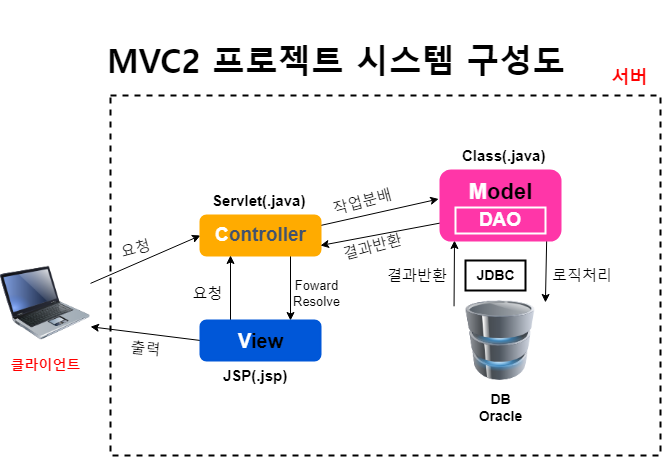

The diagram above was exported from draw.io. Its source (the exported page's mxGraphModel, read from the mxfile embedded in the PNG):
<mxGraphModel dx="884" dy="1622" grid="1" gridSize="10" guides="1" tooltips="1" connect="1" arrows="1" fold="1" page="1" pageScale="1" pageWidth="827" pageHeight="1169" math="0" shadow="0">
  <root>
    <mxCell id="0" />
    <mxCell id="1" parent="0" />
    <mxCell id="MQG9diPD7Uk_Apsbjdnl-40" value="" style="rounded=0;whiteSpace=wrap;html=1;fillColor=none;strokeWidth=2;dashed=1;" parent="1" vertex="1">
      <mxGeometry x="140" y="35" width="550" height="360" as="geometry" />
    </mxCell>
    <mxCell id="MQG9diPD7Uk_Apsbjdnl-15" style="rounded=0;orthogonalLoop=1;jettySize=auto;html=1;entryX=0;entryY=0.5;entryDx=0;entryDy=0;" parent="1" source="MQG9diPD7Uk_Apsbjdnl-1" target="MQG9diPD7Uk_Apsbjdnl-8" edge="1">
      <mxGeometry relative="1" as="geometry">
        <mxPoint x="120" y="219" as="sourcePoint" />
      </mxGeometry>
    </mxCell>
    <mxCell id="MQG9diPD7Uk_Apsbjdnl-1" value="" style="image;html=1;image=img/lib/clip_art/computers/Laptop_128x128.png" parent="1" vertex="1">
      <mxGeometry x="30" y="195" width="90" height="95" as="geometry" />
    </mxCell>
    <mxCell id="MQG9diPD7Uk_Apsbjdnl-2" value="&lt;b&gt;&lt;font color=&quot;#ff0000&quot; style=&quot;font-size: 14px;&quot;&gt;클라이언트&lt;/font&gt;&lt;/b&gt;" style="text;html=1;align=center;verticalAlign=middle;resizable=0;points=[];autosize=1;strokeColor=none;fillColor=none;" parent="1" vertex="1">
      <mxGeometry x="30" y="290" width="90" height="30" as="geometry" />
    </mxCell>
    <mxCell id="MQG9diPD7Uk_Apsbjdnl-22" style="rounded=0;orthogonalLoop=1;jettySize=auto;html=1;exitX=0.284;exitY=0.009;exitDx=0;exitDy=0;exitPerimeter=0;" parent="1" edge="1">
      <mxGeometry relative="1" as="geometry">
        <mxPoint x="483.55999999999995" y="245.80999999999995" as="sourcePoint" />
        <mxPoint x="484" y="180" as="targetPoint" />
      </mxGeometry>
    </mxCell>
    <mxCell id="MQG9diPD7Uk_Apsbjdnl-3" value="" style="image;html=1;image=img/lib/clip_art/computers/Database_128x128.png" parent="1" vertex="1">
      <mxGeometry x="410" y="240" width="240" height="80" as="geometry" />
    </mxCell>
    <mxCell id="MQG9diPD7Uk_Apsbjdnl-4" value="&lt;b style=&quot;font-size: 14px;&quot;&gt;DB&lt;br&gt;Oracle&lt;/b&gt;" style="text;html=1;align=center;verticalAlign=middle;resizable=0;points=[];autosize=1;strokeColor=none;fillColor=none;" parent="1" vertex="1">
      <mxGeometry x="495" y="322" width="70" height="50" as="geometry" />
    </mxCell>
    <mxCell id="MQG9diPD7Uk_Apsbjdnl-17" style="rounded=0;orthogonalLoop=1;jettySize=auto;html=1;exitX=1;exitY=0.25;exitDx=0;exitDy=0;entryX=-0.015;entryY=0.407;entryDx=0;entryDy=0;entryPerimeter=0;" parent="1" source="MQG9diPD7Uk_Apsbjdnl-8" target="MQG9diPD7Uk_Apsbjdnl-10" edge="1">
      <mxGeometry relative="1" as="geometry" />
    </mxCell>
    <mxCell id="MQG9diPD7Uk_Apsbjdnl-24" style="edgeStyle=orthogonalEdgeStyle;rounded=0;orthogonalLoop=1;jettySize=auto;html=1;exitX=0.75;exitY=1;exitDx=0;exitDy=0;entryX=0.75;entryY=0;entryDx=0;entryDy=0;" parent="1" source="MQG9diPD7Uk_Apsbjdnl-8" target="MQG9diPD7Uk_Apsbjdnl-9" edge="1">
      <mxGeometry relative="1" as="geometry" />
    </mxCell>
    <mxCell id="MQG9diPD7Uk_Apsbjdnl-8" value="&lt;font style=&quot;font-size: 19px;&quot;&gt;&lt;font style=&quot;font-size: 19px;&quot; color=&quot;#ffffff&quot;&gt;C&lt;/font&gt;ontroller&lt;/font&gt;" style="dashed=0;html=1;rounded=1;fillColor=#FFAB00;strokeColor=#FFAB00;fontSize=12;align=center;fontStyle=1;strokeWidth=2;fontColor=#42526E" parent="1" vertex="1">
      <mxGeometry x="230" y="155" width="120" height="40" as="geometry" />
    </mxCell>
    <mxCell id="MQG9diPD7Uk_Apsbjdnl-16" style="rounded=0;orthogonalLoop=1;jettySize=auto;html=1;exitX=0;exitY=0.5;exitDx=0;exitDy=0;entryX=1;entryY=0.75;entryDx=0;entryDy=0;" parent="1" source="MQG9diPD7Uk_Apsbjdnl-9" target="MQG9diPD7Uk_Apsbjdnl-1" edge="1">
      <mxGeometry relative="1" as="geometry" />
    </mxCell>
    <mxCell id="MQG9diPD7Uk_Apsbjdnl-23" style="edgeStyle=orthogonalEdgeStyle;rounded=0;orthogonalLoop=1;jettySize=auto;html=1;exitX=0.25;exitY=0;exitDx=0;exitDy=0;entryX=0.25;entryY=1;entryDx=0;entryDy=0;" parent="1" source="MQG9diPD7Uk_Apsbjdnl-9" target="MQG9diPD7Uk_Apsbjdnl-8" edge="1">
      <mxGeometry relative="1" as="geometry" />
    </mxCell>
    <mxCell id="MQG9diPD7Uk_Apsbjdnl-9" value="&lt;font style=&quot;font-size: 20px;&quot;&gt;V&lt;font color=&quot;#000000&quot;&gt;iew&lt;/font&gt;&lt;/font&gt;" style="dashed=0;html=1;rounded=1;fillColor=#0057D8;strokeColor=#0057D8;fontSize=12;align=center;fontStyle=1;strokeWidth=2;fontColor=#ffffff" parent="1" vertex="1">
      <mxGeometry x="230" y="260" width="120" height="40" as="geometry" />
    </mxCell>
    <mxCell id="MQG9diPD7Uk_Apsbjdnl-18" style="rounded=0;orthogonalLoop=1;jettySize=auto;html=1;exitX=0;exitY=0.75;exitDx=0;exitDy=0;entryX=1;entryY=0.75;entryDx=0;entryDy=0;" parent="1" source="MQG9diPD7Uk_Apsbjdnl-10" target="MQG9diPD7Uk_Apsbjdnl-8" edge="1">
      <mxGeometry relative="1" as="geometry" />
    </mxCell>
    <mxCell id="MQG9diPD7Uk_Apsbjdnl-21" style="rounded=0;orthogonalLoop=1;jettySize=auto;html=1;exitX=0.885;exitY=0.978;exitDx=0;exitDy=0;entryX=0.709;entryY=-0.034;entryDx=0;entryDy=0;entryPerimeter=0;exitPerimeter=0;" parent="1" source="MQG9diPD7Uk_Apsbjdnl-10" edge="1">
      <mxGeometry relative="1" as="geometry">
        <mxPoint x="574.935" y="241.94000000000005" as="targetPoint" />
      </mxGeometry>
    </mxCell>
    <mxCell id="MQG9diPD7Uk_Apsbjdnl-10" value="&lt;font style=&quot;font-size: 22px;&quot;&gt;M&lt;font style=&quot;font-size: 22px;&quot; color=&quot;#000000&quot;&gt;odel&lt;br&gt;&lt;br&gt;&lt;/font&gt;&lt;/font&gt;" style="dashed=0;html=1;rounded=1;fillColor=#FF36A8;strokeColor=#FF36A8;fontSize=12;align=center;fontStyle=1;strokeWidth=2;fontColor=#ffffff" parent="1" vertex="1">
      <mxGeometry x="470" y="110" width="120" height="70" as="geometry" />
    </mxCell>
    <mxCell id="MQG9diPD7Uk_Apsbjdnl-12" value="&lt;b&gt;&lt;font style=&quot;font-size: 19px;&quot; color=&quot;#ffffff&quot;&gt;DAO&lt;/font&gt;&lt;/b&gt;" style="whiteSpace=wrap;html=1;strokeColor=#FFFFFF;fillColor=#FF36A8;strokeWidth=2;" parent="1" vertex="1">
      <mxGeometry x="485" y="147" width="90" height="26" as="geometry" />
    </mxCell>
    <mxCell id="MQG9diPD7Uk_Apsbjdnl-14" value="&lt;b&gt;&lt;font style=&quot;font-size: 14px;&quot;&gt;JDBC&lt;/font&gt;&lt;/b&gt;" style="text;html=1;align=center;verticalAlign=middle;resizable=0;points=[];autosize=1;strokeColor=default;fillColor=none;strokeWidth=2;" parent="1" vertex="1">
      <mxGeometry x="495" y="200" width="60" height="30" as="geometry" />
    </mxCell>
    <mxCell id="MQG9diPD7Uk_Apsbjdnl-25" value="&lt;font style=&quot;font-size: 15px;&quot;&gt;요청&lt;/font&gt;" style="text;html=1;align=center;verticalAlign=middle;resizable=0;points=[];autosize=1;strokeColor=none;fillColor=none;rotation=-15;" parent="1" vertex="1">
      <mxGeometry x="140" y="173" width="50" height="30" as="geometry" />
    </mxCell>
    <mxCell id="MQG9diPD7Uk_Apsbjdnl-26" value="&lt;font style=&quot;font-size: 15px;&quot;&gt;요청&lt;/font&gt;" style="text;html=1;align=center;verticalAlign=middle;resizable=0;points=[];autosize=1;strokeColor=none;fillColor=none;rotation=0;" parent="1" vertex="1">
      <mxGeometry x="212" y="218" width="50" height="30" as="geometry" />
    </mxCell>
    <mxCell id="MQG9diPD7Uk_Apsbjdnl-27" value="&lt;font style=&quot;font-size: 15px;&quot;&gt;출력&lt;/font&gt;" style="text;html=1;align=center;verticalAlign=middle;resizable=0;points=[];autosize=1;strokeColor=none;fillColor=none;rotation=5;" parent="1" vertex="1">
      <mxGeometry x="150" y="272.5" width="50" height="30" as="geometry" />
    </mxCell>
    <mxCell id="MQG9diPD7Uk_Apsbjdnl-28" value="&lt;div style=&quot;text-align: center;&quot;&gt;&lt;span style=&quot;background-color: initial; font-size: 15px;&quot;&gt;작업분배&lt;/span&gt;&lt;/div&gt;" style="text;whiteSpace=wrap;html=1;rotation=-15;" parent="1" vertex="1">
      <mxGeometry x="360" y="125" width="70" height="30" as="geometry" />
    </mxCell>
    <mxCell id="MQG9diPD7Uk_Apsbjdnl-30" value="&lt;div style=&quot;text-align: center;&quot;&gt;&lt;span style=&quot;background-color: initial; font-size: 15px;&quot;&gt;결과반환&lt;/span&gt;&lt;/div&gt;" style="text;whiteSpace=wrap;html=1;rotation=-15;" parent="1" vertex="1">
      <mxGeometry x="370" y="170" width="70" height="30" as="geometry" />
    </mxCell>
    <mxCell id="MQG9diPD7Uk_Apsbjdnl-31" value="&lt;div style=&quot;text-align: center;&quot;&gt;&lt;span style=&quot;background-color: initial; font-size: 15px;&quot;&gt;결과반환&lt;/span&gt;&lt;/div&gt;" style="text;whiteSpace=wrap;html=1;rotation=0;" parent="1" vertex="1">
      <mxGeometry x="415" y="200" width="70" height="30" as="geometry" />
    </mxCell>
    <mxCell id="MQG9diPD7Uk_Apsbjdnl-32" value="&lt;div style=&quot;text-align: center;&quot;&gt;&lt;span style=&quot;background-color: initial; font-size: 15px;&quot;&gt;로직처리&lt;/span&gt;&lt;/div&gt;" style="text;whiteSpace=wrap;html=1;rotation=0;" parent="1" vertex="1">
      <mxGeometry x="580" y="200" width="70" height="30" as="geometry" />
    </mxCell>
    <mxCell id="MQG9diPD7Uk_Apsbjdnl-33" value="&lt;div style=&quot;text-align: center; font-size: 13px;&quot;&gt;&lt;font style=&quot;font-size: 13px;&quot;&gt;Foward&lt;/font&gt;&lt;/div&gt;&lt;div style=&quot;text-align: center; font-size: 13px;&quot;&gt;&lt;font style=&quot;font-size: 13px;&quot;&gt;Resolve&lt;/font&gt;&lt;/div&gt;" style="text;whiteSpace=wrap;html=1;rotation=0;" parent="1" vertex="1">
      <mxGeometry x="321" y="211" width="70" height="37" as="geometry" />
    </mxCell>
    <mxCell id="MQG9diPD7Uk_Apsbjdnl-34" value="&lt;div style=&quot;text-align: center;&quot;&gt;&lt;span style=&quot;font-size: 15px;&quot;&gt;&lt;b&gt;&lt;font&gt;Servlet(.java)&lt;/font&gt;&lt;/b&gt;&lt;/span&gt;&lt;/div&gt;" style="text;whiteSpace=wrap;html=1;rotation=0;fontColor=default;labelBorderColor=none;labelBackgroundColor=none;" parent="1" vertex="1">
      <mxGeometry x="240" y="125" width="70" height="30" as="geometry" />
    </mxCell>
    <mxCell id="MQG9diPD7Uk_Apsbjdnl-36" value="&lt;div style=&quot;text-align: center;&quot;&gt;&lt;span style=&quot;font-size: 15px;&quot;&gt;&lt;b&gt;&lt;font&gt;JSP(.jsp)&lt;/font&gt;&lt;/b&gt;&lt;/span&gt;&lt;/div&gt;" style="text;whiteSpace=wrap;html=1;rotation=0;fontColor=default;labelBorderColor=none;labelBackgroundColor=none;" parent="1" vertex="1">
      <mxGeometry x="251" y="300" width="70" height="30" as="geometry" />
    </mxCell>
    <mxCell id="MQG9diPD7Uk_Apsbjdnl-37" value="&lt;div style=&quot;text-align: center;&quot;&gt;&lt;span style=&quot;font-size: 15px;&quot;&gt;&lt;b&gt;&lt;font&gt;Class(.java)&lt;/font&gt;&lt;/b&gt;&lt;/span&gt;&lt;/div&gt;" style="text;whiteSpace=wrap;html=1;rotation=0;fontColor=default;labelBorderColor=none;labelBackgroundColor=none;" parent="1" vertex="1">
      <mxGeometry x="490" y="80" width="70" height="30" as="geometry" />
    </mxCell>
    <mxCell id="MQG9diPD7Uk_Apsbjdnl-41" value="&lt;p style=&quot;text-align: left; font-size: 33px;&quot;&gt;&lt;span style=&quot;font-family: &amp;quot;맑은 고딕&amp;quot;; font-weight: bold; color: rgb(0, 0, 0);&quot; lang=&quot;en-US&quot;&gt;MVC2 &lt;/span&gt;&lt;span style=&quot;font-family: &amp;quot;맑은 고딕&amp;quot;; font-weight: bold; color: rgb(0, 0, 0);&quot; lang=&quot;ko-KR&quot;&gt;프로젝트 시스템 구성도&lt;/span&gt;&lt;/p&gt;" style="text;whiteSpace=wrap;html=1;" parent="1" vertex="1">
      <mxGeometry x="135" y="-60" width="520" height="100" as="geometry" />
    </mxCell>
    <mxCell id="RlHPCskGlm3Z-Ip9InaG-1" value="&lt;font color=&quot;#ff0000&quot;&gt;&lt;span style=&quot;font-size: 14px;&quot;&gt;&lt;b style=&quot;font-size: 18px;&quot;&gt;서버&lt;/b&gt;&lt;/span&gt;&lt;/font&gt;" style="text;html=1;align=center;verticalAlign=middle;resizable=0;points=[];autosize=1;strokeColor=none;fillColor=none;" vertex="1" parent="1">
      <mxGeometry x="629" y="-2" width="60" height="40" as="geometry" />
    </mxCell>
  </root>
</mxGraphModel>